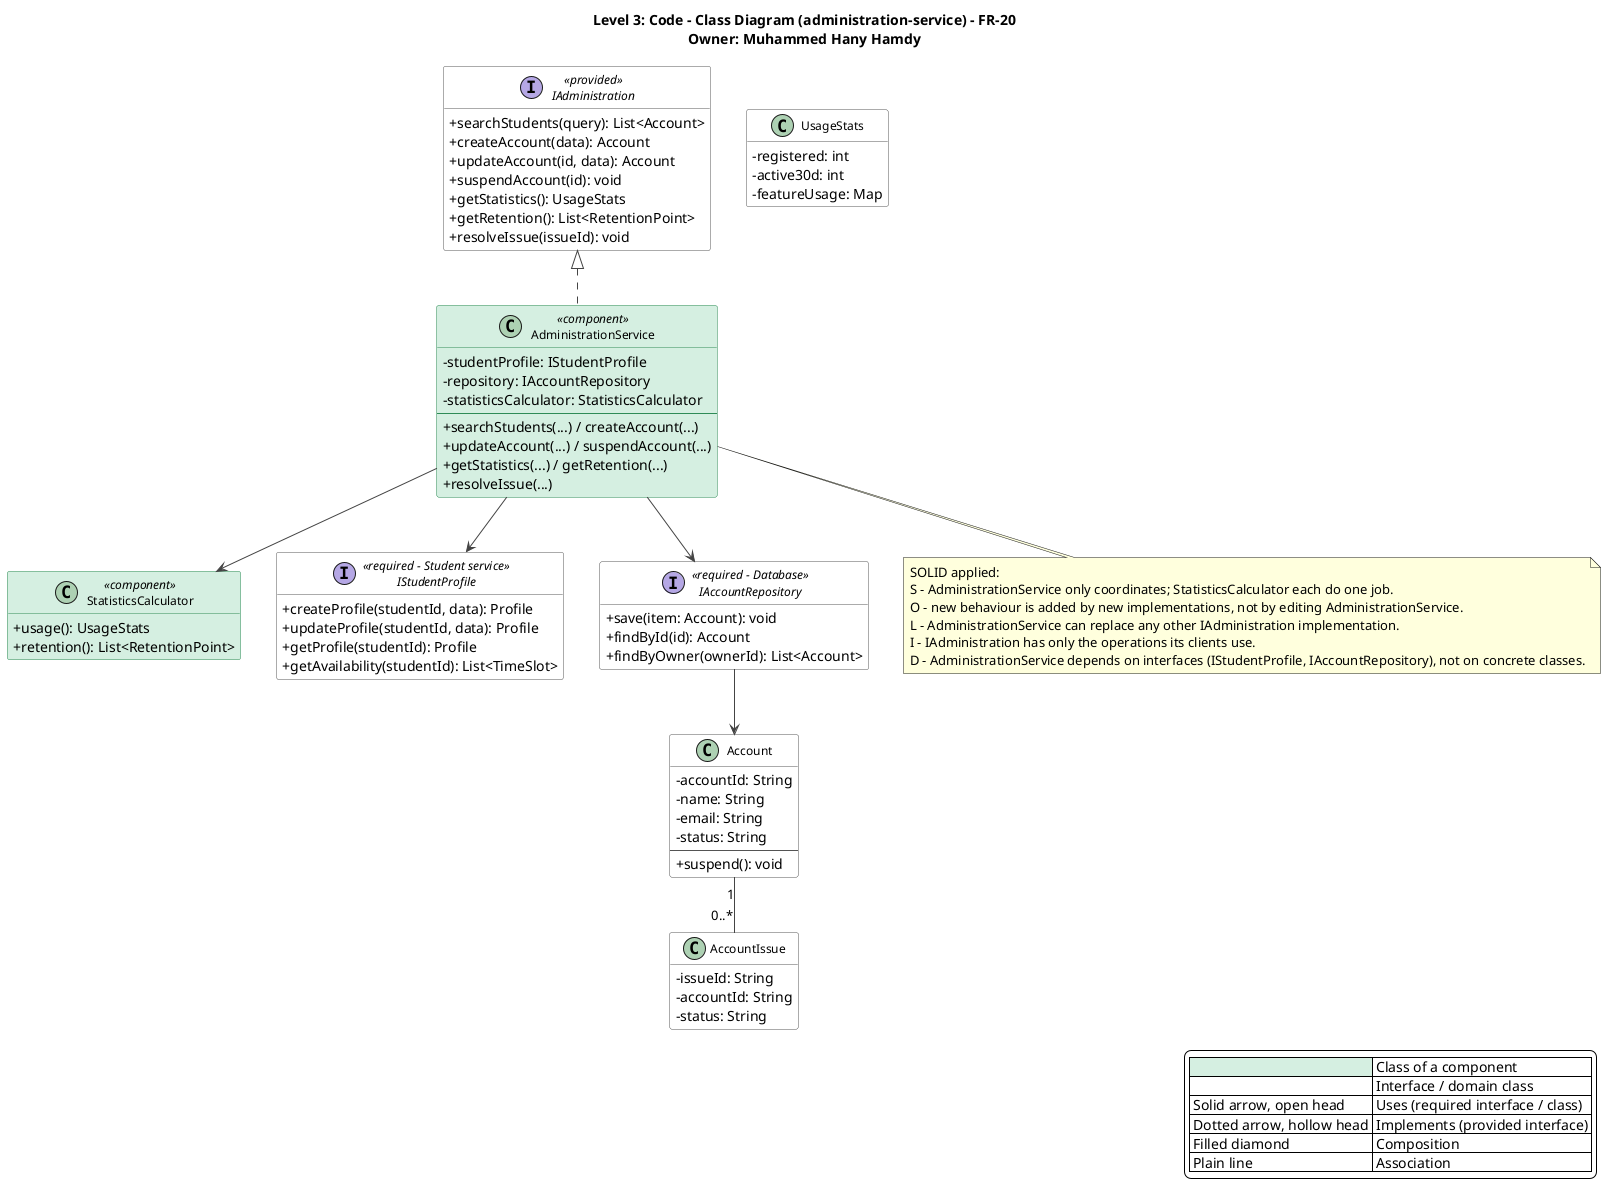

The diagram above was rendered by PlantUML. Its source (embedded in the PNG):
@startuml administration-service-class-diagram
title Level 3: Code - Class Diagram (administration-service) - FR-20\nOwner: Muhammed Hany Hamdy
top to bottom direction
skinparam shadowing false
skinparam defaultFontName Segoe UI
skinparam backgroundColor #FFFFFF
skinparam classAttributeIconSize 0
skinparam classFontSize 12
skinparam nodesep 35
skinparam ranksep 55
skinparam ArrowColor #444444
skinparam class {
  BackgroundColor #FFFFFF
  BorderColor #555555
  BackgroundColor<<component>> #D5EFE0
  BorderColor<<component>> #2E8B57
}
skinparam interface {
  BackgroundColor #FFFFFF
  BorderColor #555555
}
hide empty members

legend right
  |<#D5EFE0>   | Class of a component |
  |<#FFFFFF>   | Interface / domain class |
  | Solid arrow, open head | Uses (required interface / class) |
  | Dotted arrow, hollow head | Implements (provided interface) |
  | Filled diamond | Composition |
  | Plain line | Association |
endlegend

interface IAdministration <<provided>> {
  +searchStudents(query): List<Account>
  +createAccount(data): Account
  +updateAccount(id, data): Account
  +suspendAccount(id): void
  +getStatistics(): UsageStats
  +getRetention(): List<RetentionPoint>
  +resolveIssue(issueId): void
}

class AdministrationService <<component>> {
  -studentProfile: IStudentProfile
  -repository: IAccountRepository
  -statisticsCalculator: StatisticsCalculator
  --
  +searchStudents(...) / createAccount(...)
  +updateAccount(...) / suspendAccount(...)
  +getStatistics(...) / getRetention(...)
  +resolveIssue(...)
}

IAdministration <|.. AdministrationService
class StatisticsCalculator <<component>> {
  +usage(): UsageStats
  +retention(): List<RetentionPoint>
}
AdministrationService --> StatisticsCalculator

interface IStudentProfile <<required - Student service>> {
  +createProfile(studentId, data): Profile
  +updateProfile(studentId, data): Profile
  +getProfile(studentId): Profile
  +getAvailability(studentId): List<TimeSlot>
}

AdministrationService --> IStudentProfile
interface IAccountRepository <<required - Database>> {
  +save(item: Account): void
  +findById(id): Account
  +findByOwner(ownerId): List<Account>
}

AdministrationService --> IAccountRepository
class Account {
  -accountId: String
  -name: String
  -email: String
  -status: String
  --
  +suspend(): void
}
class AccountIssue {
  -issueId: String
  -accountId: String
  -status: String
}
class UsageStats {
  -registered: int
  -active30d: int
  -featureUsage: Map
}
IAccountRepository --> Account
Account "1" -- "0..*" AccountIssue
note bottom of AdministrationService
SOLID applied:
S - AdministrationService only coordinates; StatisticsCalculator each do one job.
O - new behaviour is added by new implementations, not by editing AdministrationService.
L - AdministrationService can replace any other IAdministration implementation.
I - IAdministration has only the operations its clients use.
D - AdministrationService depends on interfaces (IStudentProfile, IAccountRepository), not on concrete classes.
end note
@enduml